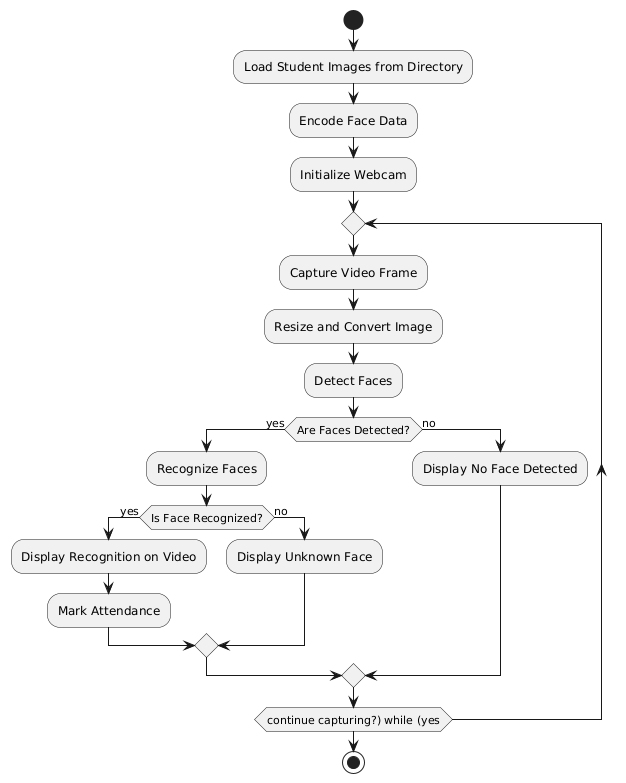

The diagram above was rendered by PlantUML. Its source (embedded in the PNG):
@startuml
start
:Load Student Images from Directory;
:Encode Face Data;
:Initialize Webcam;

repeat
    :Capture Video Frame;
    :Resize and Convert Image;
    :Detect Faces;
    
    if (Are Faces Detected?) then (yes)
        :Recognize Faces;
        if (Is Face Recognized?) then (yes)
            :Display Recognition on Video;
            :Mark Attendance;
        else (no)
            :Display Unknown Face;
        endif
    else (no)
        :Display No Face Detected;
    endif
repeat while (continue capturing?) while (yes)

stop
@enduml